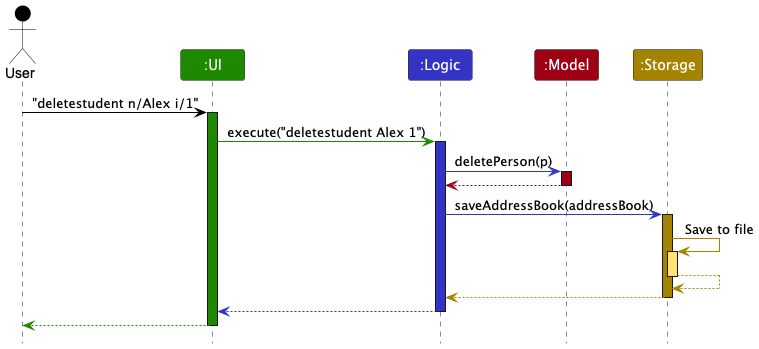

The diagram above was rendered by PlantUML. Its source (embedded in the PNG):
@startuml
!include style.puml
skinparam ArrowFontStyle plain

Actor User as user USER_COLOR
Participant ":UI" as ui UI_COLOR
Participant ":Logic" as logic LOGIC_COLOR
Participant ":Model" as model MODEL_COLOR
Participant ":Storage" as storage STORAGE_COLOR

user -[USER_COLOR]> ui : "deletestudent n/Alex i/1"
activate ui UI_COLOR

ui -[UI_COLOR]> logic : execute("deletestudent Alex 1")
activate logic LOGIC_COLOR

logic -[LOGIC_COLOR]> model : deletePerson(p)
activate model MODEL_COLOR

model -[MODEL_COLOR]-> logic
deactivate model

logic -[LOGIC_COLOR]> storage : saveAddressBook(addressBook)
activate storage STORAGE_COLOR

storage -[STORAGE_COLOR]> storage : Save to file
activate storage STORAGE_COLOR_T1
storage --[STORAGE_COLOR]> storage
deactivate storage

storage --[STORAGE_COLOR]> logic
deactivate storage

logic --[LOGIC_COLOR]> ui
deactivate logic

ui--[UI_COLOR]> user
deactivate ui
@enduml